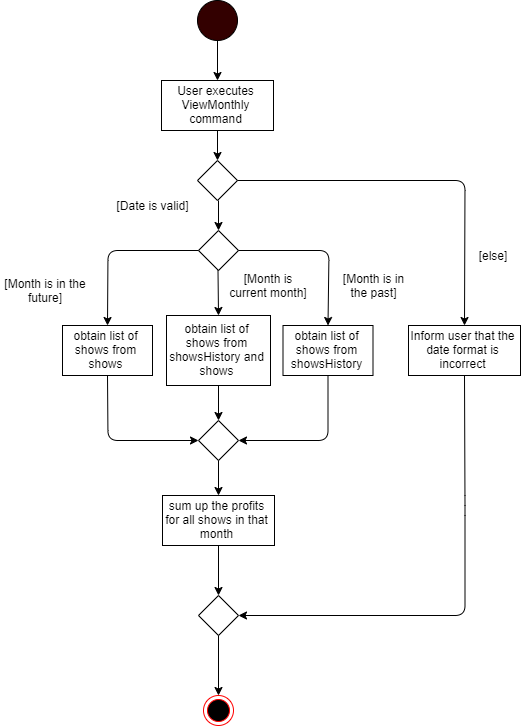

The diagram above was exported from draw.io. Its source (the exported page's mxGraphModel, read from the mxfile embedded in the PNG):
<mxGraphModel dx="3044" dy="1160" grid="1" gridSize="10" guides="1" tooltips="1" connect="1" arrows="1" fold="1" page="1" pageScale="1" pageWidth="850" pageHeight="1100" math="0" shadow="0">
  <root>
    <mxCell id="0" />
    <mxCell id="1" parent="0" />
    <mxCell id="2" value="" style="ellipse;whiteSpace=wrap;html=1;aspect=fixed;fillColor=#330000;" vertex="1" parent="1">
      <mxGeometry x="637" y="665" width="40" height="40" as="geometry" />
    </mxCell>
    <mxCell id="3" value="" style="endArrow=classic;html=1;exitX=0.5;exitY=1;exitDx=0;exitDy=0;entryX=0.5;entryY=0;entryDx=0;entryDy=0;" edge="1" source="2" target="4" parent="1">
      <mxGeometry width="50" height="50" relative="1" as="geometry">
        <mxPoint x="633" y="765" as="sourcePoint" />
        <mxPoint x="661" y="745" as="targetPoint" />
      </mxGeometry>
    </mxCell>
    <mxCell id="4" value="User executes ViewMonthly command" style="text;html=1;strokeColor=#000000;fillColor=none;align=center;verticalAlign=middle;whiteSpace=wrap;rounded=0;fontFamily=Helvetica;fontSize=12;fontColor=#000000;" vertex="1" parent="1">
      <mxGeometry x="601" y="745" width="112" height="50" as="geometry" />
    </mxCell>
    <mxCell id="5" value="" style="endArrow=classic;html=1;exitX=0.5;exitY=1;exitDx=0;exitDy=0;" edge="1" source="4" parent="1">
      <mxGeometry width="50" height="50" relative="1" as="geometry">
        <mxPoint x="633" y="875" as="sourcePoint" />
        <mxPoint x="657" y="825.0000000000002" as="targetPoint" />
      </mxGeometry>
    </mxCell>
    <mxCell id="6" value="" style="rhombus;whiteSpace=wrap;html=1;fillColor=none;" vertex="1" parent="1">
      <mxGeometry x="637" y="825" width="40" height="40" as="geometry" />
    </mxCell>
    <mxCell id="7" value="" style="endArrow=classic;html=1;exitX=0.5;exitY=1;exitDx=0;exitDy=0;" edge="1" parent="1">
      <mxGeometry width="50" height="50" relative="1" as="geometry">
        <mxPoint x="657.9999999999995" y="865.0000000000002" as="sourcePoint" />
        <mxPoint x="657.9999999999995" y="895" as="targetPoint" />
      </mxGeometry>
    </mxCell>
    <mxCell id="8" value="[Date is valid]" style="text;html=1;strokeColor=none;fillColor=none;align=center;verticalAlign=middle;whiteSpace=wrap;rounded=0;" vertex="1" parent="1">
      <mxGeometry x="542" y="860" width="100" height="20" as="geometry" />
    </mxCell>
    <mxCell id="9" value="sum up the profits for all shows in that month" style="text;html=1;strokeColor=#000000;fillColor=none;align=center;verticalAlign=middle;whiteSpace=wrap;rounded=0;fontFamily=Helvetica;fontSize=12;fontColor=#000000;" vertex="1" parent="1">
      <mxGeometry x="602" y="1160" width="112" height="50" as="geometry" />
    </mxCell>
    <mxCell id="10" value="" style="endArrow=classic;html=1;exitX=0.5;exitY=1;exitDx=0;exitDy=0;entryX=0.5;entryY=0;entryDx=0;entryDy=0;" edge="1" target="22" parent="1">
      <mxGeometry width="50" height="50" relative="1" as="geometry">
        <mxPoint x="657.5" y="935" as="sourcePoint" />
        <mxPoint x="657.5" y="980" as="targetPoint" />
      </mxGeometry>
    </mxCell>
    <mxCell id="11" value="" style="rhombus;whiteSpace=wrap;html=1;fillColor=none;" vertex="1" parent="1">
      <mxGeometry x="638" y="1260" width="40" height="40" as="geometry" />
    </mxCell>
    <mxCell id="12" value="" style="endArrow=classic;html=1;exitX=0.5;exitY=1;exitDx=0;exitDy=0;" edge="1" source="11" target="13" parent="1">
      <mxGeometry width="50" height="50" relative="1" as="geometry">
        <mxPoint x="657.5" y="1140" as="sourcePoint" />
        <mxPoint x="658" y="1045" as="targetPoint" />
      </mxGeometry>
    </mxCell>
    <mxCell id="13" value="" style="ellipse;html=1;shape=endState;fillColor=#000000;strokeColor=#ff0000;" vertex="1" parent="1">
      <mxGeometry x="643" y="1360" width="30" height="30" as="geometry" />
    </mxCell>
    <mxCell id="14" value="[else]" style="text;html=1;strokeColor=none;fillColor=none;align=center;verticalAlign=middle;whiteSpace=wrap;rounded=0;" vertex="1" parent="1">
      <mxGeometry x="912.5" y="910" width="40" height="20" as="geometry" />
    </mxCell>
    <mxCell id="15" value="Inform user that the date format is incorrect" style="text;html=1;strokeColor=#000000;fillColor=none;align=center;verticalAlign=middle;whiteSpace=wrap;rounded=0;fontFamily=Helvetica;fontSize=12;fontColor=#000000;" vertex="1" parent="1">
      <mxGeometry x="848" y="990" width="112" height="50" as="geometry" />
    </mxCell>
    <mxCell id="16" value="" style="endArrow=classic;html=1;entryX=0.5;entryY=0;entryDx=0;entryDy=0;exitX=1;exitY=0.5;exitDx=0;exitDy=0;" edge="1" source="6" target="15" parent="1">
      <mxGeometry width="50" height="50" relative="1" as="geometry">
        <mxPoint x="783" y="815" as="sourcePoint" />
        <mxPoint x="833" y="765" as="targetPoint" />
        <Array as="points">
          <mxPoint x="904.5" y="845" />
        </Array>
      </mxGeometry>
    </mxCell>
    <mxCell id="17" value="" style="endArrow=classic;html=1;entryX=1;entryY=0.5;entryDx=0;entryDy=0;exitX=0.5;exitY=1;exitDx=0;exitDy=0;" edge="1" source="15" target="11" parent="1">
      <mxGeometry width="50" height="50" relative="1" as="geometry">
        <mxPoint x="743" y="975" as="sourcePoint" />
        <mxPoint x="859" y="1100" as="targetPoint" />
        <Array as="points">
          <mxPoint x="904.5" y="1170" />
          <mxPoint x="904.5" y="1280" />
        </Array>
      </mxGeometry>
    </mxCell>
    <mxCell id="18" value="" style="rhombus;whiteSpace=wrap;html=1;fillColor=none;" vertex="1" parent="1">
      <mxGeometry x="638" y="895" width="40" height="40" as="geometry" />
    </mxCell>
    <mxCell id="19" value="[Month is in the past]" style="text;html=1;strokeColor=none;fillColor=none;align=center;verticalAlign=middle;whiteSpace=wrap;rounded=0;" vertex="1" parent="1">
      <mxGeometry x="774" y="940" width="79" height="20" as="geometry" />
    </mxCell>
    <mxCell id="20" value="obtain list of shows from showsHistory" style="text;html=1;strokeColor=#000000;fillColor=none;align=center;verticalAlign=middle;whiteSpace=wrap;rounded=0;fontFamily=Helvetica;fontSize=12;fontColor=#000000;" vertex="1" parent="1">
      <mxGeometry x="722.5" y="990" width="90" height="50" as="geometry" />
    </mxCell>
    <mxCell id="21" value="" style="endArrow=classic;html=1;exitX=1;exitY=0.5;exitDx=0;exitDy=0;entryX=0.5;entryY=0;entryDx=0;entryDy=0;" edge="1" source="18" target="20" parent="1">
      <mxGeometry width="50" height="50" relative="1" as="geometry">
        <mxPoint x="692.5" y="950" as="sourcePoint" />
        <mxPoint x="742.5" y="900" as="targetPoint" />
        <Array as="points">
          <mxPoint x="768.5" y="915" />
        </Array>
      </mxGeometry>
    </mxCell>
    <mxCell id="22" value="obtain list of shows from showsHistory and shows" style="text;html=1;strokeColor=#000000;fillColor=none;align=center;verticalAlign=middle;whiteSpace=wrap;rounded=0;fontFamily=Helvetica;fontSize=12;fontColor=#000000;" vertex="1" parent="1">
      <mxGeometry x="606" y="980" width="104" height="70" as="geometry" />
    </mxCell>
    <mxCell id="23" value="[Month is current month]" style="text;html=1;strokeColor=none;fillColor=none;align=center;verticalAlign=middle;whiteSpace=wrap;rounded=0;" vertex="1" parent="1">
      <mxGeometry x="662.5" y="940" width="90" height="20" as="geometry" />
    </mxCell>
    <mxCell id="24" value="obtain list of shows from shows" style="text;html=1;strokeColor=#000000;fillColor=none;align=center;verticalAlign=middle;whiteSpace=wrap;rounded=0;fontFamily=Helvetica;fontSize=12;fontColor=#000000;" vertex="1" parent="1">
      <mxGeometry x="502" y="990" width="90" height="50" as="geometry" />
    </mxCell>
    <mxCell id="25" value="" style="endArrow=classic;html=1;exitX=0;exitY=0.5;exitDx=0;exitDy=0;entryX=0.5;entryY=0;entryDx=0;entryDy=0;" edge="1" source="18" target="24" parent="1">
      <mxGeometry width="50" height="50" relative="1" as="geometry">
        <mxPoint x="522.5" y="940" as="sourcePoint" />
        <mxPoint x="572.5" y="890" as="targetPoint" />
        <Array as="points">
          <mxPoint x="547.5" y="915" />
        </Array>
      </mxGeometry>
    </mxCell>
    <mxCell id="26" value="[Month is in the future]" style="text;html=1;strokeColor=none;fillColor=none;align=center;verticalAlign=middle;whiteSpace=wrap;rounded=0;" vertex="1" parent="1">
      <mxGeometry x="440" y="945" width="90" height="20" as="geometry" />
    </mxCell>
    <mxCell id="27" value="" style="endArrow=classic;html=1;exitX=0.5;exitY=1;exitDx=0;exitDy=0;entryX=0;entryY=0.5;entryDx=0;entryDy=0;" edge="1" source="24" target="28" parent="1">
      <mxGeometry width="50" height="50" relative="1" as="geometry">
        <mxPoint x="532.5" y="1120" as="sourcePoint" />
        <mxPoint x="547.5" y="1120" as="targetPoint" />
        <Array as="points">
          <mxPoint x="547.5" y="1105" />
        </Array>
      </mxGeometry>
    </mxCell>
    <mxCell id="28" value="" style="rhombus;whiteSpace=wrap;html=1;fillColor=none;" vertex="1" parent="1">
      <mxGeometry x="638" y="1085" width="40" height="40" as="geometry" />
    </mxCell>
    <mxCell id="29" value="" style="endArrow=classic;html=1;exitX=0.5;exitY=1;exitDx=0;exitDy=0;entryX=0.5;entryY=0;entryDx=0;entryDy=0;" edge="1" source="22" target="28" parent="1">
      <mxGeometry width="50" height="50" relative="1" as="geometry">
        <mxPoint x="622.5" y="1210" as="sourcePoint" />
        <mxPoint x="672.5" y="1160" as="targetPoint" />
      </mxGeometry>
    </mxCell>
    <mxCell id="30" value="" style="endArrow=classic;html=1;exitX=0.5;exitY=1;exitDx=0;exitDy=0;entryX=1;entryY=0.5;entryDx=0;entryDy=0;" edge="1" source="20" target="28" parent="1">
      <mxGeometry width="50" height="50" relative="1" as="geometry">
        <mxPoint x="752.5" y="1150" as="sourcePoint" />
        <mxPoint x="802.5" y="1100" as="targetPoint" />
        <Array as="points">
          <mxPoint x="767.5" y="1105" />
        </Array>
      </mxGeometry>
    </mxCell>
    <mxCell id="31" value="" style="endArrow=classic;html=1;exitX=0.5;exitY=1;exitDx=0;exitDy=0;entryX=0.5;entryY=0;entryDx=0;entryDy=0;" edge="1" source="28" target="9" parent="1">
      <mxGeometry width="50" height="50" relative="1" as="geometry">
        <mxPoint x="432.5" y="1190" as="sourcePoint" />
        <mxPoint x="657.5" y="1140" as="targetPoint" />
      </mxGeometry>
    </mxCell>
    <mxCell id="32" value="" style="endArrow=classic;html=1;entryX=0.5;entryY=0;entryDx=0;entryDy=0;exitX=0.5;exitY=1;exitDx=0;exitDy=0;" edge="1" source="9" target="11" parent="1">
      <mxGeometry width="50" height="50" relative="1" as="geometry">
        <mxPoint x="472.5" y="1240" as="sourcePoint" />
        <mxPoint x="522.5" y="1190" as="targetPoint" />
      </mxGeometry>
    </mxCell>
  </root>
</mxGraphModel>